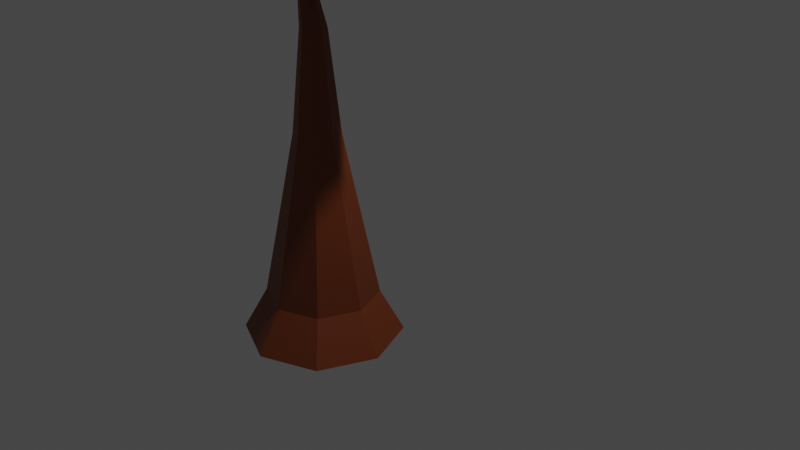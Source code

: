 # Source: Fir_tree.blend  (saved by Blender 3.5.10; exported with 4.5.12 LTS)
import bpy
from mathutils import Matrix  # noqa: F401  (used for matrix-valued properties, if any)

bpy.ops.wm.read_factory_settings(use_empty=True)
scene = bpy.context.scene
scene.name = 'Scene'

# ---- collections
col_collection = bpy.data.collections.new('Collection'); scene.collection.children.link(col_collection)

# ---- materials (node trees are filled in below, after node groups)
mat_material_001 = bpy.data.materials.new('Material.001')
mat_material_001.use_transparent_shadow = False
mat_material = bpy.data.materials.new('Material')
mat_material.use_transparent_shadow = False

# ---- material node trees
mat_material_001.use_nodes = True; mat_material_001.node_tree.nodes.clear()
_N = mat_material_001.node_tree.nodes; _L = mat_material_001.node_tree.links
n0 = _N.new('ShaderNodeBsdfPrincipled'); n0.name = 'Principled BSDF'; n0.location = (10, 300)
n0.distribution = 'GGX'
n0.subsurface_method = 'RANDOM_WALK_SKIN'
n0.inputs[0].default_value = (0.1946, 0.04114, 0.007961, 1.0)
n0.inputs[3].default_value = 1.45
n0.inputs[27].default_value = (0.0, 0.0, 0.0, 1.0)
n0.inputs[28].default_value = 1.0
n1 = _N.new('ShaderNodeOutputMaterial'); n1.name = 'Material Output'; n1.location = (300, 300)
_L.new(n0.outputs[0], n1.inputs[0])
n1.is_active_output = True
mat_material.use_nodes = True; mat_material.node_tree.nodes.clear()
_N = mat_material.node_tree.nodes; _L = mat_material.node_tree.links
n0 = _N.new('ShaderNodeBsdfPrincipled'); n0.name = 'Principled BSDF'; n0.location = (10, 300)
n0.distribution = 'GGX'
n0.subsurface_method = 'RANDOM_WALK_SKIN'
n0.inputs[0].default_value = (0.0001, 0.1007, 0.001093, 1.0)
n0.inputs[3].default_value = 1.45
n0.inputs[27].default_value = (0.0, 0.0, 0.0, 1.0)
n0.inputs[28].default_value = 1.0
n1 = _N.new('ShaderNodeOutputMaterial'); n1.name = 'Material Output'; n1.location = (300, 300)
_L.new(n0.outputs[0], n1.inputs[0])
n1.is_active_output = True

# ---- world
world_world = bpy.data.worlds.new('World'); scene.world = world_world
world_world.use_nodes = True; world_world.node_tree.nodes.clear()
_N = world_world.node_tree.nodes; _L = world_world.node_tree.links
n0 = _N.new('ShaderNodeOutputWorld'); n0.name = 'World Output'; n0.location = (300, 300)
n1 = _N.new('ShaderNodeBackground'); n1.name = 'Background'; n1.location = (10, 300)
n1.inputs[0].default_value = (0.05088, 0.05088, 0.05088, 1.0)
_L.new(n1.outputs[0], n0.inputs[0])
n0.is_active_output = True
world_world.color = (0.05088, 0.05088, 0.05088)
world_world.use_sun_shadow = False
world_world.sun_shadow_jitter_overblur = 0.0

# ---- cameras
cam_camera = bpy.data.cameras.new('Camera')
cam_camera.clip_end = 100.0
cam_camera.lens = 46.47
cam_camera.ortho_scale = 7.314

# ---- lights
light_light = bpy.data.lights.new('Light', 'POINT')
light_light.transmission_factor = 0.0
light_light.energy = 1000.0
light_light.shadow_soft_size = 0.1
light_light.shadow_maximum_resolution = 0.006
light_light.use_absolute_resolution = True

# ---- meshes
me_cylinder_001 = bpy.data.meshes.new('Cylinder.001')
me_cylinder_001.from_pydata([(0.6885, -0.6592, -1.531), (-0.9598, 0.9189, -2.919), (-1.364, 1.306, -3.678), (-1.357, 6.251e-16, -2.919), (-1.929, 8.882e-16, -3.678), (-0.9598, -0.9189, -2.919), (-1.364, -1.306, -3.678), (0.6885, 0.6592, -1.531), (0.0, -1.3, -2.919), (0.9737, 4.484e-16, -1.531), (-0.6885, -0.6592, -1.531), (-0.9737, 4.484e-16, -1.531), (2.031e-09, -0.9323, -1.531), (0.0, -1.847, -3.678), (0.9598, -0.9189, -2.919), (1.364, -1.306, -3.678), (1.357, 6.251e-16, -2.919), (1.929, 8.882e-16, -3.678), (0.9598, 0.9189, -2.919), (-0.6885, 0.6592, -1.531), (2.031e-09, 0.9323, -1.531), (0.0, 1.3, -2.919), (0.0, 1.847, -3.678), (1.364, 1.306, -3.678), (-5.106e-09, 0.5266, 0.03339), (-0.3889, 0.3724, 0.03339), (-0.55, 2.777e-16, 0.03339), (-0.3889, -0.3724, 0.03339), (-5.106e-09, -0.5266, 0.03339), (0.3889, 0.3724, 0.03339), (0.3889, -0.3724, 0.03339), (0.55, 2.777e-16, 0.03339), (-2.847e-09, 0.2936, 1.796), (-0.2169, 0.2076, 1.796), (-0.3067, 1.702e-16, 1.796), (-0.2169, -0.2076, 1.796), (-2.847e-09, -0.2936, 1.796), (0.2169, 0.2076, 1.796), (0.2169, -0.2076, 1.796), (0.3067, 1.702e-16, 1.796), (-0.4303, 0.04717, 3.29), (-0.4652, 0.03335, 3.29), (-0.4796, -8.571e-10, 3.29), (-0.4652, -0.03335, 3.29), (-0.4303, -0.04717, 3.29), (-0.3955, 0.03335, 3.29), (-0.3955, -0.03335, 3.29), (-0.3811, -8.571e-10, 3.29), (-0.4532, 0.01457, 3.414), (-0.464, 0.0103, 3.414), (-0.4685, -3.388e-10, 3.414), (-0.464, -0.0103, 3.414), (-0.4532, -0.01457, 3.414), (-0.4425, 0.0103, 3.414), (-0.4425, -0.0103, 3.414), (-0.438, -3.388e-10, 3.414), (-0.1501, 0.2077, 2.317), (0.003251, 0.1468, 2.317), (-0.367, -2.99e-10, 2.317), (-0.3035, 0.1468, 2.317), (0.003251, -0.1468, 2.317), (-0.1501, -0.2077, 2.317), (0.06678, -2.99e-10, 2.317), (-0.3035, -0.1468, 2.317), (0.05291, 0.161, 2.196), (-0.2833, 0.161, 2.196), (-0.1152, -0.2276, 2.196), (-0.2833, -0.161, 2.196), (-0.1152, 0.2276, 2.196), (-0.353, -2.295e-10, 2.196), (0.05291, -0.161, 2.196), (0.1226, -2.295e-10, 2.196), (0.2876, 0.1472, 2.71), (0.2217, 0.1472, 2.721), (0.2088, 0.2045, 2.705), (0.2735, 0.21, 2.693), (0.2513, 0.3403, 3.327), (0.2341, 0.3403, 3.33), (0.2308, 0.3552, 3.326), (0.2476, 0.3566, 3.323)], [], [(12, 0, 30, 28), (17, 16, 14, 15), (6, 5, 3, 4), (3, 5, 10, 11), (28, 30, 38, 36), (13, 8, 5, 6), (18, 21, 20, 7), (5, 8, 12, 10), (20, 19, 25, 24), (23, 18, 16, 17), (1, 3, 11, 19), (0, 9, 31, 30), (10, 12, 28, 27), (7, 20, 24, 29), (15, 14, 8, 13), (16, 18, 7, 9), (22, 21, 18, 23), (21, 1, 19, 20), (14, 16, 9, 0), (9, 7, 29, 31), (4, 3, 1, 2), (19, 11, 26, 25), (8, 14, 0, 12), (2, 1, 21, 22), (15, 13, 6, 4, 2, 22, 23, 17), (11, 10, 27, 26), (57, 56, 40, 45), (30, 31, 39, 38), (27, 28, 36, 35), (24, 25, 33, 32), (26, 27, 35, 34), (31, 29, 37, 39), (29, 24, 32, 37), (25, 26, 34, 33), (42, 43, 51, 50), (59, 58, 42, 41), (61, 60, 46, 44), (60, 62, 47, 46), (63, 61, 44, 43), (56, 59, 41, 40), (58, 63, 43, 42), (62, 57, 45, 47), (50, 51, 52, 54, 55, 53, 48, 49), (47, 45, 53, 55), (45, 40, 48, 53), (41, 42, 50, 49), (44, 46, 54, 52), (46, 47, 55, 54), (43, 44, 52, 51), (40, 41, 49, 48), (57, 62, 73, 74), (69, 67, 63, 58), (68, 65, 59, 56), (67, 66, 61, 63), (70, 71, 62, 60), (66, 70, 60, 61), (65, 69, 58, 59), (64, 68, 56, 57), (37, 32, 68, 64), (33, 34, 69, 65), (36, 38, 70, 66), (38, 39, 71, 70), (35, 36, 66, 67), (32, 33, 65, 68), (34, 35, 67, 69), (39, 37, 64, 71), (72, 75, 79, 76), (62, 71, 72, 73), (71, 64, 75, 72), (64, 57, 74, 75), (76, 79, 78, 77), (74, 73, 77, 78), (75, 74, 78, 79), (73, 72, 76, 77)])
_uv = me_cylinder_001.uv_layers.new(name='UVMap')
_uv.uv.foreach_set('vector', [0.375, 1.0, 0.5, 1.0, 0.5, 1.0, 0.375, 1.0, 1.0, 0.5, 1.0, 1.0, 0.875, 1.0, 0.875, 0.5, 0.875, 0.5, 0.875, 1.0, 0.75, 1.0, 0.75, 0.5, 0.75, 1.0, 0.875, 1.0, 0.875, 1.0, 0.75, 1.0, 0.375, 1.0, 0.5, 1.0, 0.5, 1.0, 0.375, 1.0, 0.75, 0.5, 0.75, 1.0, 0.625, 1.0, 0.625, 0.5, 0.25, 1.0, 0.375, 1.0, 0.375, 1.0, 0.25, 1.0, 0.625, 1.0, 0.75, 1.0, 0.75, 1.0, 0.625, 1.0, 0.0, 1.0, 0.125, 1.0, 0.125, 1.0, 0.0, 1.0, 0.625, 0.5, 0.625, 1.0, 0.5, 1.0, 0.5, 0.5, 0.125, 1.0, 0.25, 1.0, 0.25, 1.0, 0.125, 1.0, 0.875, 1.0, 1.0, 1.0, 1.0, 1.0, 0.875, 1.0, 0.625, 1.0, 0.75, 1.0, 0.75, 1.0, 0.625, 1.0, 0.25, 1.0, 0.375, 1.0, 0.375, 1.0, 0.25, 1.0, 0.5, 0.5, 0.5, 1.0, 0.375, 1.0, 0.375, 0.5, 0.5, 1.0, 0.625, 1.0, 0.625, 1.0, 0.5, 1.0, 0.375, 0.5, 0.375, 1.0, 0.25, 1.0, 0.25, 0.5, 0.0, 1.0, 0.125, 1.0, 0.125, 1.0, 0.0, 1.0, 0.875, 1.0, 1.0, 1.0, 1.0, 1.0, 0.875, 1.0, 0.5, 1.0, 0.625, 1.0, 0.625, 1.0, 0.5, 1.0, 0.25, 0.5, 0.25, 1.0, 0.125, 1.0, 0.125, 0.5, 0.125, 1.0, 0.25, 1.0, 0.25, 1.0, 0.125, 1.0, 0.375, 1.0, 0.5, 1.0, 0.5, 1.0, 0.375, 1.0, 0.125, 0.5, 0.125, 1.0, 0.0, 1.0, 0.0, 0.5, 0.9197, 0.08029, 0.75, 0.01, 0.5803, 0.08029, 0.51, 0.25, 0.5803, 0.4197, 0.75, 0.49, 0.9197, 0.4197, 0.99, 0.25, 0.75, 1.0, 0.875, 1.0, 0.875, 1.0, 0.75, 1.0, 0.25, 1.0, 0.375, 1.0, 0.375, 1.0, 0.25, 1.0, 0.875, 1.0, 1.0, 1.0, 1.0, 1.0, 0.875, 1.0, 0.625, 1.0, 0.75, 1.0, 0.75, 1.0, 0.625, 1.0, 0.0, 1.0, 0.125, 1.0, 0.125, 1.0, 0.0, 1.0, 0.75, 1.0, 0.875, 1.0, 0.875, 1.0, 0.75, 1.0, 0.5, 1.0, 0.625, 1.0, 0.625, 1.0, 0.5, 1.0, 0.25, 1.0, 0.375, 1.0, 0.375, 1.0, 0.25, 1.0, 0.125, 1.0, 0.25, 1.0, 0.25, 1.0, 0.125, 1.0, 0.75, 1.0, 0.875, 1.0, 0.875, 1.0, 0.75, 1.0, 0.125, 1.0, 0.25, 1.0, 0.25, 1.0, 0.125, 1.0, 0.375, 1.0, 0.5, 1.0, 0.5, 1.0, 0.375, 1.0, 0.875, 1.0, 1.0, 1.0, 1.0, 1.0, 0.875, 1.0, 0.625, 1.0, 0.75, 1.0, 0.75, 1.0, 0.625, 1.0, 0.0, 1.0, 0.125, 1.0, 0.125, 1.0, 0.0, 1.0, 0.75, 1.0, 0.875, 1.0, 0.875, 1.0, 0.75, 1.0, 0.5, 1.0, 0.625, 1.0, 0.625, 1.0, 0.5, 1.0, 0.01, 0.25, 0.08029, 0.08029, 0.25, 0.01, 0.4197, 0.08029, 0.49, 0.25, 0.4197, 0.4197, 0.25, 0.49, 0.08029, 0.4197, 0.5, 1.0, 0.625, 1.0, 0.625, 1.0, 0.5, 1.0, 0.25, 1.0, 0.375, 1.0, 0.375, 1.0, 0.25, 1.0, 0.125, 1.0, 0.25, 1.0, 0.25, 1.0, 0.125, 1.0, 0.375, 1.0, 0.5, 1.0, 0.5, 1.0, 0.375, 1.0, 0.875, 1.0, 1.0, 1.0, 1.0, 1.0, 0.875, 1.0, 0.625, 1.0, 0.75, 1.0, 0.75, 1.0, 0.625, 1.0, 0.0, 1.0, 0.125, 1.0, 0.125, 1.0, 0.0, 1.0, 0.625, 1.0, 0.5, 1.0, 0.5, 1.0, 0.625, 1.0, 0.75, 1.0, 0.875, 1.0, 0.875, 1.0, 0.75, 1.0, 0.0, 1.0, 0.125, 1.0, 0.125, 1.0, 0.0, 1.0, 0.625, 1.0, 0.75, 1.0, 0.75, 1.0, 0.625, 1.0, 0.875, 1.0, 1.0, 1.0, 1.0, 1.0, 0.875, 1.0, 0.375, 1.0, 0.5, 1.0, 0.5, 1.0, 0.375, 1.0, 0.125, 1.0, 0.25, 1.0, 0.25, 1.0, 0.125, 1.0, 0.25, 1.0, 0.375, 1.0, 0.375, 1.0, 0.25, 1.0, 0.25, 1.0, 0.375, 1.0, 0.375, 1.0, 0.25, 1.0, 0.125, 1.0, 0.25, 1.0, 0.25, 1.0, 0.125, 1.0, 0.375, 1.0, 0.5, 1.0, 0.5, 1.0, 0.375, 1.0, 0.875, 1.0, 1.0, 1.0, 1.0, 1.0, 0.875, 1.0, 0.625, 1.0, 0.75, 1.0, 0.75, 1.0, 0.625, 1.0, 0.0, 1.0, 0.125, 1.0, 0.125, 1.0, 0.0, 1.0, 0.75, 1.0, 0.875, 1.0, 0.875, 1.0, 0.75, 1.0, 0.5, 1.0, 0.625, 1.0, 0.625, 1.0, 0.5, 1.0, 0.5, 1.0, 0.625, 1.0, 0.625, 1.0, 0.5, 1.0, 1.0, 1.0, 1.0, 1.0, 1.0, 1.0, 1.0, 1.0, 0.5, 1.0, 0.625, 1.0, 0.625, 1.0, 0.5, 1.0, 0.25, 1.0, 0.25, 1.0, 0.25, 1.0, 0.25, 1.0, 0.5, 1.0, 0.625, 1.0, 0.625, 1.0, 0.5, 1.0, 0.625, 1.0, 0.5, 1.0, 0.5, 1.0, 0.625, 1.0, 0.25, 1.0, 0.25, 1.0, 0.25, 1.0, 0.25, 1.0, 1.0, 1.0, 1.0, 1.0, 1.0, 1.0, 1.0, 1.0])
me_cylinder_001.materials.append(mat_material_001)
me_cylinder_001.update()
me_icosphere = bpy.data.meshes.new('Icosphere')
me_icosphere.from_pydata([(0.0, 0.0, -1.0), (0.7236, -0.5257, -0.4472), (-0.2764, -0.8506, -0.4472), (-0.8944, 0.0, -0.4472), (-0.2764, 0.8506, -0.4472), (0.7236, 0.5257, -0.4472), (0.2764, -0.8506, 0.4472), (-0.7236, -0.5257, 0.4472), (-0.7236, 0.5257, 0.4472), (0.2764, 0.8506, 0.4472), (0.8944, 0.0, 0.4472), (0.0, 0.0, 1.0)], [], [(0, 1, 2), (1, 0, 5), (0, 2, 3), (0, 3, 4), (0, 4, 5), (1, 5, 10), (2, 1, 6), (3, 2, 7), (4, 3, 8), (5, 4, 9), (1, 10, 6), (2, 6, 7), (3, 7, 8), (4, 8, 9), (5, 9, 10), (6, 10, 11), (7, 6, 11), (8, 7, 11), (9, 8, 11), (10, 9, 11)])
_uv = me_icosphere.uv_layers.new(name='UVMap')
_uv.uv.foreach_set('vector', [0.1818, 0.0, 0.2727, 0.1575, 0.09091, 0.1575, 0.2727, 0.1575, 0.3636, 0.0, 0.4545, 0.1575, 0.9091, 0.0, 1.0, 0.1575, 0.8182, 0.1575, 0.7273, 0.0, 0.8182, 0.1575, 0.6364, 0.1575, 0.5455, 0.0, 0.6364, 0.1575, 0.4545, 0.1575, 0.2727, 0.1575, 0.4545, 0.1575, 0.3636, 0.3149, 0.09091, 0.1575, 0.2727, 0.1575, 0.1818, 0.3149, 0.8182, 0.1575, 1.0, 0.1575, 0.9091, 0.3149, 0.6364, 0.1575, 0.8182, 0.1575, 0.7273, 0.3149, 0.4545, 0.1575, 0.6364, 0.1575, 0.5455, 0.3149, 0.2727, 0.1575, 0.3636, 0.3149, 0.1818, 0.3149, 0.09091, 0.1575, 0.1818, 0.3149, 0.0, 0.3149, 0.8182, 0.1575, 0.9091, 0.3149, 0.7273, 0.3149, 0.6364, 0.1575, 0.7273, 0.3149, 0.5455, 0.3149, 0.4545, 0.1575, 0.5455, 0.3149, 0.3636, 0.3149, 0.1818, 0.3149, 0.3636, 0.3149, 0.2727, 0.4724, 0.0, 0.3149, 0.1818, 0.3149, 0.09091, 0.4724, 0.7273, 0.3149, 0.9091, 0.3149, 0.8182, 0.4724, 0.5455, 0.3149, 0.7273, 0.3149, 0.6364, 0.4724, 0.3636, 0.3149, 0.5455, 0.3149, 0.4545, 0.4724])
me_icosphere.materials.append(mat_material)
me_icosphere.update()

# ---- objects
ob_light = bpy.data.objects.new('Light', light_light)
ob_camera = bpy.data.objects.new('Camera', cam_camera)
ob_cylinder = bpy.data.objects.new('Cylinder', me_cylinder_001)
ob_icosphere = bpy.data.objects.new('Icosphere', me_icosphere)

# ---- transforms, parenting, visibility, modifiers, constraints
ob_light.location = (2.458, 1.005, 8.46)
ob_light.rotation_euler = (0.6503, 0.05522, 1.866)
ob_light.lock_rotations_4d = False
ob_light.empty_display_type = 'ARROWS'
ob_light.color = (0.0, 0.0, 0.0, 0.0)
ob_light.lineart.crease_threshold = 0.0
ob_camera.location = (8.734, -6.926, 6.685)
ob_camera.rotation_euler = (1.109, 0.0, 0.8149)
ob_camera.lock_rotations_4d = False
ob_camera.empty_display_type = 'ARROWS'
ob_camera.color = (0.0, 0.0, 0.0, 0.0)
ob_camera.display_type = 'WIRE'
ob_camera.lineart.crease_threshold = 0.0
ob_cylinder.location = (0.0, 0.0, 2.319)
ob_cylinder.scale = (0.5185, 0.5415, 0.7031)
ob_icosphere.location = (0.0, 0.0, 5.562)
ob_icosphere.scale = (1.946, 1.0, 1.083)

# ---- collection membership
col_collection.objects.link(ob_light)
col_collection.objects.link(ob_camera)
col_collection.objects.link(ob_cylinder)
col_collection.objects.link(ob_icosphere)

# ---- scene / render settings (as saved in the file)
scene.camera = ob_camera
scene.frame_start = 1; scene.frame_end = 250; scene.frame_set(1)
scene.render.engine = 'BLENDER_EEVEE_NEXT'
scene.cycles.sampling_pattern = 'TABULATED_SOBOL'
scene.view_settings.view_transform = 'Filmic'
bpy.context.view_layer.update()

